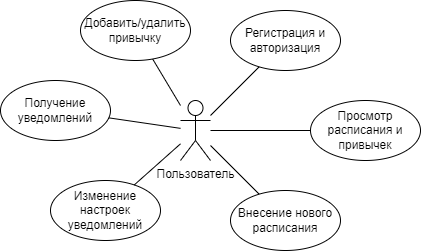

The diagram above was exported from draw.io. Its source (the exported page's mxGraphModel, read from the mxfile embedded in the PNG):
<mxGraphModel dx="658" dy="453" grid="1" gridSize="10" guides="1" tooltips="1" connect="1" arrows="1" fold="1" page="1" pageScale="1" pageWidth="827" pageHeight="1169" math="0" shadow="0">
  <root>
    <mxCell id="0" />
    <mxCell id="1" parent="0" />
    <mxCell id="zsXY4bgvKtifGmnUhQA3-1" value="Пользователь" style="shape=umlActor;verticalLabelPosition=bottom;verticalAlign=top;html=1;outlineConnect=0;" vertex="1" parent="1">
      <mxGeometry x="410" y="310" width="30" height="60" as="geometry" />
    </mxCell>
    <mxCell id="zsXY4bgvKtifGmnUhQA3-2" value="Добавить/удалить привычку" style="ellipse;whiteSpace=wrap;html=1;" vertex="1" parent="1">
      <mxGeometry x="310" y="210" width="110" height="60" as="geometry" />
    </mxCell>
    <mxCell id="zsXY4bgvKtifGmnUhQA3-3" value="" style="endArrow=none;html=1;rounded=0;" edge="1" parent="1" source="zsXY4bgvKtifGmnUhQA3-2" target="zsXY4bgvKtifGmnUhQA3-1">
      <mxGeometry width="50" height="50" relative="1" as="geometry">
        <mxPoint x="390" y="380" as="sourcePoint" />
        <mxPoint x="440" y="330" as="targetPoint" />
      </mxGeometry>
    </mxCell>
    <mxCell id="zsXY4bgvKtifGmnUhQA3-4" value="Регистрация и авторизация" style="ellipse;whiteSpace=wrap;html=1;" vertex="1" parent="1">
      <mxGeometry x="460" y="220" width="110" height="60" as="geometry" />
    </mxCell>
    <mxCell id="zsXY4bgvKtifGmnUhQA3-5" value="" style="endArrow=none;html=1;rounded=0;" edge="1" parent="1" source="zsXY4bgvKtifGmnUhQA3-1" target="zsXY4bgvKtifGmnUhQA3-4">
      <mxGeometry width="50" height="50" relative="1" as="geometry">
        <mxPoint x="390" y="380" as="sourcePoint" />
        <mxPoint x="440" y="330" as="targetPoint" />
      </mxGeometry>
    </mxCell>
    <mxCell id="zsXY4bgvKtifGmnUhQA3-6" value="Просмотр расписания и привычек" style="ellipse;whiteSpace=wrap;html=1;" vertex="1" parent="1">
      <mxGeometry x="540" y="310" width="110" height="60" as="geometry" />
    </mxCell>
    <mxCell id="zsXY4bgvKtifGmnUhQA3-7" value="" style="endArrow=none;html=1;rounded=0;" edge="1" parent="1" source="zsXY4bgvKtifGmnUhQA3-1" target="zsXY4bgvKtifGmnUhQA3-6">
      <mxGeometry width="50" height="50" relative="1" as="geometry">
        <mxPoint x="390" y="380" as="sourcePoint" />
        <mxPoint x="440" y="330" as="targetPoint" />
      </mxGeometry>
    </mxCell>
    <mxCell id="zsXY4bgvKtifGmnUhQA3-8" value="Внесение нового расписания" style="ellipse;whiteSpace=wrap;html=1;" vertex="1" parent="1">
      <mxGeometry x="460" y="400" width="110" height="60" as="geometry" />
    </mxCell>
    <mxCell id="zsXY4bgvKtifGmnUhQA3-9" value="" style="endArrow=none;html=1;rounded=0;" edge="1" parent="1" source="zsXY4bgvKtifGmnUhQA3-1" target="zsXY4bgvKtifGmnUhQA3-8">
      <mxGeometry width="50" height="50" relative="1" as="geometry">
        <mxPoint x="390" y="380" as="sourcePoint" />
        <mxPoint x="440" y="330" as="targetPoint" />
      </mxGeometry>
    </mxCell>
    <mxCell id="zsXY4bgvKtifGmnUhQA3-10" value="Изменение настроек уведомлений" style="ellipse;whiteSpace=wrap;html=1;" vertex="1" parent="1">
      <mxGeometry x="280" y="390" width="110" height="60" as="geometry" />
    </mxCell>
    <mxCell id="zsXY4bgvKtifGmnUhQA3-11" value="" style="endArrow=none;html=1;rounded=0;" edge="1" parent="1" source="zsXY4bgvKtifGmnUhQA3-10" target="zsXY4bgvKtifGmnUhQA3-1">
      <mxGeometry width="50" height="50" relative="1" as="geometry">
        <mxPoint x="390" y="380" as="sourcePoint" />
        <mxPoint x="440" y="330" as="targetPoint" />
      </mxGeometry>
    </mxCell>
    <mxCell id="zsXY4bgvKtifGmnUhQA3-12" value="Получение уведомлений" style="ellipse;whiteSpace=wrap;html=1;" vertex="1" parent="1">
      <mxGeometry x="230" y="290" width="110" height="60" as="geometry" />
    </mxCell>
    <mxCell id="zsXY4bgvKtifGmnUhQA3-14" value="" style="endArrow=none;html=1;rounded=0;" edge="1" parent="1" source="zsXY4bgvKtifGmnUhQA3-12" target="zsXY4bgvKtifGmnUhQA3-1">
      <mxGeometry width="50" height="50" relative="1" as="geometry">
        <mxPoint x="380" y="330" as="sourcePoint" />
        <mxPoint x="408" y="376" as="targetPoint" />
      </mxGeometry>
    </mxCell>
  </root>
</mxGraphModel>